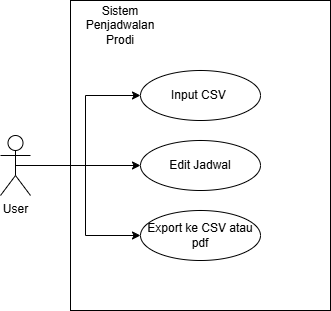

The diagram above was exported from draw.io. Its source (the exported page's mxGraphModel, read from the mxfile embedded in the PNG):
<mxGraphModel dx="936" dy="479" grid="1" gridSize="10" guides="1" tooltips="1" connect="1" arrows="1" fold="1" page="1" pageScale="1" pageWidth="827" pageHeight="1169" math="0" shadow="0">
  <root>
    <mxCell id="0" />
    <mxCell id="1" parent="0" />
    <mxCell id="mKz9X9C_w__7xGGsFwyj-13" edge="1" parent="1" source="mKz9X9C_w__7xGGsFwyj-1" style="edgeStyle=orthogonalEdgeStyle;rounded=0;orthogonalLoop=1;jettySize=auto;html=1;exitX=0.5;exitY=0.5;exitDx=0;exitDy=0;exitPerimeter=0;entryX=0;entryY=0.5;entryDx=0;entryDy=0;" target="mKz9X9C_w__7xGGsFwyj-9">
      <mxGeometry relative="1" as="geometry" />
    </mxCell>
    <mxCell id="mKz9X9C_w__7xGGsFwyj-14" edge="1" parent="1" source="mKz9X9C_w__7xGGsFwyj-1" style="edgeStyle=orthogonalEdgeStyle;rounded=0;orthogonalLoop=1;jettySize=auto;html=1;exitX=0.5;exitY=0.5;exitDx=0;exitDy=0;exitPerimeter=0;" target="mKz9X9C_w__7xGGsFwyj-10">
      <mxGeometry relative="1" as="geometry" />
    </mxCell>
    <mxCell id="mKz9X9C_w__7xGGsFwyj-15" edge="1" parent="1" source="mKz9X9C_w__7xGGsFwyj-1" style="edgeStyle=orthogonalEdgeStyle;rounded=0;orthogonalLoop=1;jettySize=auto;html=1;exitX=0.5;exitY=0.5;exitDx=0;exitDy=0;exitPerimeter=0;entryX=0;entryY=0.5;entryDx=0;entryDy=0;" target="mKz9X9C_w__7xGGsFwyj-11">
      <mxGeometry relative="1" as="geometry" />
    </mxCell>
    <mxCell id="mKz9X9C_w__7xGGsFwyj-1" parent="1" style="shape=umlActor;verticalLabelPosition=bottom;verticalAlign=top;html=1;outlineConnect=0;" value="User" vertex="1">
      <mxGeometry height="60" width="30" x="150" y="255" as="geometry" />
    </mxCell>
    <mxCell id="mKz9X9C_w__7xGGsFwyj-3" parent="1" style="rounded=0;whiteSpace=wrap;html=1;fillColor=none;" value="" vertex="1">
      <mxGeometry height="310" width="260" x="220" y="120" as="geometry" />
    </mxCell>
    <mxCell id="mKz9X9C_w__7xGGsFwyj-7" parent="1" style="text;html=1;whiteSpace=wrap;strokeColor=none;fillColor=none;align=center;verticalAlign=middle;rounded=0;" value="Sistem Penjadwalan Prodi" vertex="1">
      <mxGeometry height="30" width="60" x="240" y="130" as="geometry" />
    </mxCell>
    <mxCell id="mKz9X9C_w__7xGGsFwyj-9" parent="1" style="ellipse;whiteSpace=wrap;html=1;" value="Input CSV&amp;nbsp;" vertex="1">
      <mxGeometry height="50" width="120" x="290" y="190" as="geometry" />
    </mxCell>
    <mxCell id="mKz9X9C_w__7xGGsFwyj-10" parent="1" style="ellipse;whiteSpace=wrap;html=1;" value="Edit Jadwal" vertex="1">
      <mxGeometry height="50" width="120" x="290" y="260" as="geometry" />
    </mxCell>
    <mxCell id="mKz9X9C_w__7xGGsFwyj-11" parent="1" style="ellipse;whiteSpace=wrap;html=1;" value="Export ke CSV atau pdf" vertex="1">
      <mxGeometry height="50" width="120" x="290" y="330" as="geometry" />
    </mxCell>
  </root>
</mxGraphModel>